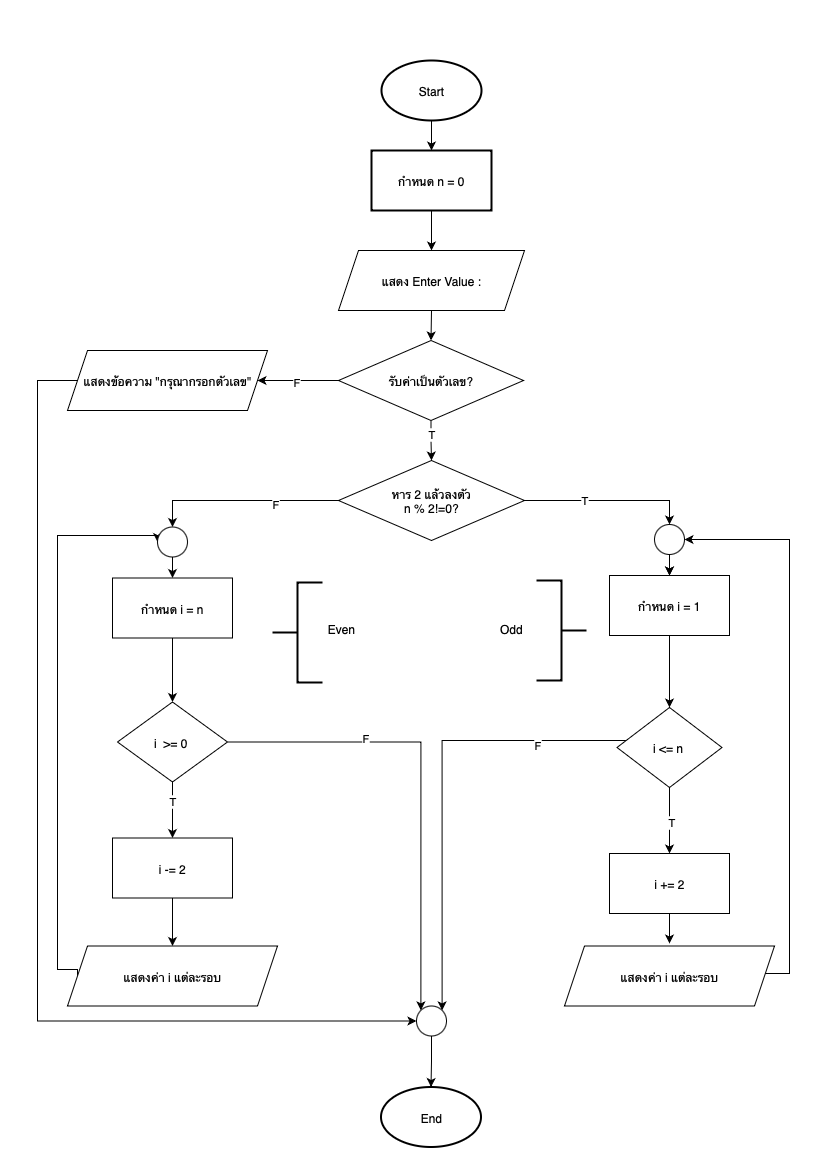

The diagram above was exported from draw.io. Its source (the exported page's mxGraphModel, read from the mxfile embedded in the PNG):
<mxGraphModel dx="1274" dy="712" grid="1" gridSize="10" guides="1" tooltips="1" connect="1" arrows="1" fold="1" page="1" pageScale="1" pageWidth="827" pageHeight="1169" math="0" shadow="0">
  <root>
    <mxCell id="0" />
    <mxCell id="1" parent="0" />
    <mxCell id="dIc79d3IpgFr99bJo3Fr-3" value="" style="edgeStyle=orthogonalEdgeStyle;rounded=0;orthogonalLoop=1;jettySize=auto;html=1;" edge="1" parent="1" source="dIc79d3IpgFr99bJo3Fr-1" target="dIc79d3IpgFr99bJo3Fr-2">
      <mxGeometry relative="1" as="geometry" />
    </mxCell>
    <mxCell id="dIc79d3IpgFr99bJo3Fr-1" value="Start" style="strokeWidth=2;html=1;shape=mxgraph.flowchart.start_1;whiteSpace=wrap;" vertex="1" parent="1">
      <mxGeometry x="381" y="60" width="100" height="60" as="geometry" />
    </mxCell>
    <mxCell id="dIc79d3IpgFr99bJo3Fr-7" style="edgeStyle=orthogonalEdgeStyle;rounded=0;orthogonalLoop=1;jettySize=auto;html=1;exitX=0.5;exitY=1;exitDx=0;exitDy=0;entryX=0.5;entryY=0;entryDx=0;entryDy=0;" edge="1" parent="1" source="dIc79d3IpgFr99bJo3Fr-2" target="dIc79d3IpgFr99bJo3Fr-6">
      <mxGeometry relative="1" as="geometry" />
    </mxCell>
    <mxCell id="dIc79d3IpgFr99bJo3Fr-2" value="กำหนด n = 0" style="whiteSpace=wrap;html=1;strokeWidth=2;" vertex="1" parent="1">
      <mxGeometry x="371" y="150" width="120" height="60" as="geometry" />
    </mxCell>
    <mxCell id="dIc79d3IpgFr99bJo3Fr-50" style="edgeStyle=orthogonalEdgeStyle;rounded=0;orthogonalLoop=1;jettySize=auto;html=1;exitX=0.5;exitY=1;exitDx=0;exitDy=0;entryX=0.5;entryY=0;entryDx=0;entryDy=0;" edge="1" parent="1" source="dIc79d3IpgFr99bJo3Fr-6" target="dIc79d3IpgFr99bJo3Fr-47">
      <mxGeometry relative="1" as="geometry" />
    </mxCell>
    <mxCell id="dIc79d3IpgFr99bJo3Fr-6" value="แสดง Enter Value :" style="shape=parallelogram;perimeter=parallelogramPerimeter;whiteSpace=wrap;html=1;fixedSize=1;" vertex="1" parent="1">
      <mxGeometry x="338" y="250" width="186" height="60" as="geometry" />
    </mxCell>
    <mxCell id="dIc79d3IpgFr99bJo3Fr-18" value="" style="edgeStyle=orthogonalEdgeStyle;rounded=0;orthogonalLoop=1;jettySize=auto;html=1;entryX=0.5;entryY=0;entryDx=0;entryDy=0;exitX=1;exitY=0.5;exitDx=0;exitDy=0;" edge="1" parent="1" source="dIc79d3IpgFr99bJo3Fr-9" target="dIc79d3IpgFr99bJo3Fr-67">
      <mxGeometry relative="1" as="geometry">
        <mxPoint x="569" y="492" as="sourcePoint" />
        <Array as="points">
          <mxPoint x="669" y="500" />
        </Array>
      </mxGeometry>
    </mxCell>
    <mxCell id="dIc79d3IpgFr99bJo3Fr-51" value="T" style="edgeLabel;html=1;align=center;verticalAlign=middle;resizable=0;points=[];" vertex="1" connectable="0" parent="dIc79d3IpgFr99bJo3Fr-18">
      <mxGeometry x="-0.3043" relative="1" as="geometry">
        <mxPoint as="offset" />
      </mxGeometry>
    </mxCell>
    <mxCell id="dIc79d3IpgFr99bJo3Fr-35" style="edgeStyle=orthogonalEdgeStyle;rounded=0;orthogonalLoop=1;jettySize=auto;html=1;exitX=0;exitY=0.5;exitDx=0;exitDy=0;entryX=0.5;entryY=0;entryDx=0;entryDy=0;" edge="1" parent="1" source="dIc79d3IpgFr99bJo3Fr-9" target="dIc79d3IpgFr99bJo3Fr-65">
      <mxGeometry relative="1" as="geometry">
        <mxPoint x="87" y="500.5" as="targetPoint" />
      </mxGeometry>
    </mxCell>
    <mxCell id="dIc79d3IpgFr99bJo3Fr-52" value="F" style="edgeLabel;html=1;align=center;verticalAlign=middle;resizable=0;points=[];" vertex="1" connectable="0" parent="dIc79d3IpgFr99bJo3Fr-35">
      <mxGeometry x="-0.3444" y="4" relative="1" as="geometry">
        <mxPoint as="offset" />
      </mxGeometry>
    </mxCell>
    <mxCell id="dIc79d3IpgFr99bJo3Fr-9" value="หาร 2 แล้วลงตัว&lt;div&gt;n % 2!=0?&lt;/div&gt;" style="rhombus;whiteSpace=wrap;html=1;" vertex="1" parent="1">
      <mxGeometry x="338" y="460" width="186" height="80" as="geometry" />
    </mxCell>
    <mxCell id="dIc79d3IpgFr99bJo3Fr-20" value="" style="edgeStyle=orthogonalEdgeStyle;rounded=0;orthogonalLoop=1;jettySize=auto;html=1;" edge="1" parent="1" source="dIc79d3IpgFr99bJo3Fr-17" target="dIc79d3IpgFr99bJo3Fr-19">
      <mxGeometry relative="1" as="geometry" />
    </mxCell>
    <mxCell id="dIc79d3IpgFr99bJo3Fr-17" value="กำหนด i = 1" style="whiteSpace=wrap;html=1;" vertex="1" parent="1">
      <mxGeometry x="609" y="575" width="120" height="60" as="geometry" />
    </mxCell>
    <mxCell id="dIc79d3IpgFr99bJo3Fr-22" value="" style="edgeStyle=orthogonalEdgeStyle;rounded=0;orthogonalLoop=1;jettySize=auto;html=1;exitX=0.5;exitY=1;exitDx=0;exitDy=0;" edge="1" parent="1" source="dIc79d3IpgFr99bJo3Fr-19" target="dIc79d3IpgFr99bJo3Fr-21">
      <mxGeometry relative="1" as="geometry">
        <mxPoint x="743.9999999999998" y="845" as="sourcePoint" />
      </mxGeometry>
    </mxCell>
    <mxCell id="dIc79d3IpgFr99bJo3Fr-44" value="T" style="edgeLabel;html=1;align=center;verticalAlign=middle;resizable=0;points=[];" vertex="1" connectable="0" parent="dIc79d3IpgFr99bJo3Fr-22">
      <mxGeometry x="0.0333" y="2" relative="1" as="geometry">
        <mxPoint as="offset" />
      </mxGeometry>
    </mxCell>
    <mxCell id="dIc79d3IpgFr99bJo3Fr-61" style="edgeStyle=orthogonalEdgeStyle;rounded=0;orthogonalLoop=1;jettySize=auto;html=1;exitX=0;exitY=0.5;exitDx=0;exitDy=0;entryX=1;entryY=0;entryDx=0;entryDy=0;" edge="1" parent="1" source="dIc79d3IpgFr99bJo3Fr-19" target="dIc79d3IpgFr99bJo3Fr-72">
      <mxGeometry relative="1" as="geometry">
        <mxPoint x="542" y="848.5" as="targetPoint" />
        <Array as="points">
          <mxPoint x="699" y="740" />
          <mxPoint x="442" y="740" />
        </Array>
      </mxGeometry>
    </mxCell>
    <mxCell id="dIc79d3IpgFr99bJo3Fr-78" value="F" style="edgeLabel;html=1;align=center;verticalAlign=middle;resizable=0;points=[];" vertex="1" connectable="0" parent="dIc79d3IpgFr99bJo3Fr-61">
      <mxGeometry x="-0.6075" relative="1" as="geometry">
        <mxPoint as="offset" />
      </mxGeometry>
    </mxCell>
    <mxCell id="dIc79d3IpgFr99bJo3Fr-85" value="&lt;span style=&quot;white-space-collapse: preserve;&quot;&gt;F&lt;/span&gt;" style="edgeLabel;html=1;align=center;verticalAlign=middle;resizable=0;points=[];" vertex="1" connectable="0" parent="dIc79d3IpgFr99bJo3Fr-61">
      <mxGeometry x="-0.178" y="5" relative="1" as="geometry">
        <mxPoint x="1" as="offset" />
      </mxGeometry>
    </mxCell>
    <mxCell id="dIc79d3IpgFr99bJo3Fr-19" value="i &amp;lt;&lt;span style=&quot;white-space: pre;&quot;&gt;= n &lt;/span&gt;" style="rhombus;whiteSpace=wrap;html=1;" vertex="1" parent="1">
      <mxGeometry x="616.5" y="707" width="105" height="80" as="geometry" />
    </mxCell>
    <mxCell id="dIc79d3IpgFr99bJo3Fr-26" style="edgeStyle=orthogonalEdgeStyle;rounded=0;orthogonalLoop=1;jettySize=auto;html=1;exitX=0.5;exitY=1;exitDx=0;exitDy=0;entryX=0.5;entryY=0;entryDx=0;entryDy=0;" edge="1" parent="1" source="dIc79d3IpgFr99bJo3Fr-21">
      <mxGeometry relative="1" as="geometry">
        <mxPoint x="669" y="943" as="targetPoint" />
      </mxGeometry>
    </mxCell>
    <mxCell id="dIc79d3IpgFr99bJo3Fr-21" value="i +&lt;span style=&quot;white-space: pre;&quot;&gt;= 2&lt;/span&gt;" style="whiteSpace=wrap;html=1;" vertex="1" parent="1">
      <mxGeometry x="609" y="853" width="120" height="60" as="geometry" />
    </mxCell>
    <mxCell id="dIc79d3IpgFr99bJo3Fr-41" style="edgeStyle=orthogonalEdgeStyle;rounded=0;orthogonalLoop=1;jettySize=auto;html=1;exitX=1;exitY=0.5;exitDx=0;exitDy=0;entryX=1;entryY=0.5;entryDx=0;entryDy=0;" edge="1" parent="1" target="dIc79d3IpgFr99bJo3Fr-67">
      <mxGeometry relative="1" as="geometry">
        <mxPoint x="764" y="973" as="sourcePoint" />
        <mxPoint x="422.02081528018084" y="999.9791847198187" as="targetPoint" />
        <Array as="points">
          <mxPoint x="789" y="973" />
          <mxPoint x="789" y="539" />
        </Array>
      </mxGeometry>
    </mxCell>
    <mxCell id="dIc79d3IpgFr99bJo3Fr-25" value="&lt;div&gt;แสดง&lt;span style=&quot;white-space: pre;&quot;&gt;ค่า i แต่ละรอบ&lt;/span&gt;&lt;/div&gt;" style="shape=parallelogram;perimeter=parallelogramPerimeter;whiteSpace=wrap;html=1;fixedSize=1;" vertex="1" parent="1">
      <mxGeometry x="564" y="945.5" width="210" height="60" as="geometry" />
    </mxCell>
    <mxCell id="dIc79d3IpgFr99bJo3Fr-27" value="" style="edgeStyle=orthogonalEdgeStyle;rounded=0;orthogonalLoop=1;jettySize=auto;html=1;" edge="1" parent="1" source="dIc79d3IpgFr99bJo3Fr-28" target="dIc79d3IpgFr99bJo3Fr-30">
      <mxGeometry relative="1" as="geometry" />
    </mxCell>
    <mxCell id="dIc79d3IpgFr99bJo3Fr-28" value="กำหนด i = n" style="whiteSpace=wrap;html=1;" vertex="1" parent="1">
      <mxGeometry x="112" y="577.5" width="120" height="60" as="geometry" />
    </mxCell>
    <mxCell id="dIc79d3IpgFr99bJo3Fr-34" style="edgeStyle=orthogonalEdgeStyle;rounded=0;orthogonalLoop=1;jettySize=auto;html=1;exitX=0.5;exitY=1;exitDx=0;exitDy=0;entryX=0.5;entryY=0;entryDx=0;entryDy=0;" edge="1" parent="1" source="dIc79d3IpgFr99bJo3Fr-30" target="dIc79d3IpgFr99bJo3Fr-32">
      <mxGeometry relative="1" as="geometry" />
    </mxCell>
    <mxCell id="dIc79d3IpgFr99bJo3Fr-43" value="T" style="edgeLabel;html=1;align=center;verticalAlign=middle;resizable=0;points=[];" vertex="1" connectable="0" parent="dIc79d3IpgFr99bJo3Fr-34">
      <mxGeometry x="-0.3231" relative="1" as="geometry">
        <mxPoint as="offset" />
      </mxGeometry>
    </mxCell>
    <mxCell id="dIc79d3IpgFr99bJo3Fr-64" style="edgeStyle=orthogonalEdgeStyle;rounded=0;orthogonalLoop=1;jettySize=auto;html=1;exitX=1;exitY=0.5;exitDx=0;exitDy=0;entryX=0;entryY=0;entryDx=0;entryDy=0;" edge="1" parent="1" source="dIc79d3IpgFr99bJo3Fr-30" target="dIc79d3IpgFr99bJo3Fr-72">
      <mxGeometry relative="1" as="geometry">
        <mxPoint x="316" y="848.5" as="targetPoint" />
        <Array as="points">
          <mxPoint x="420" y="741" />
        </Array>
      </mxGeometry>
    </mxCell>
    <mxCell id="dIc79d3IpgFr99bJo3Fr-77" value="F" style="edgeLabel;html=1;align=center;verticalAlign=middle;resizable=0;points=[];" vertex="1" connectable="0" parent="dIc79d3IpgFr99bJo3Fr-64">
      <mxGeometry x="-0.4045" y="4" relative="1" as="geometry">
        <mxPoint as="offset" />
      </mxGeometry>
    </mxCell>
    <mxCell id="dIc79d3IpgFr99bJo3Fr-30" value="i &amp;nbsp;&amp;gt;= 0&lt;span style=&quot;white-space: pre;&quot;&gt; &lt;/span&gt;" style="rhombus;whiteSpace=wrap;html=1;" vertex="1" parent="1">
      <mxGeometry x="117" y="701.5" width="110" height="80" as="geometry" />
    </mxCell>
    <mxCell id="dIc79d3IpgFr99bJo3Fr-31" style="edgeStyle=orthogonalEdgeStyle;rounded=0;orthogonalLoop=1;jettySize=auto;html=1;exitX=0.5;exitY=1;exitDx=0;exitDy=0;entryX=0.5;entryY=0;entryDx=0;entryDy=0;" edge="1" parent="1" source="dIc79d3IpgFr99bJo3Fr-32" target="dIc79d3IpgFr99bJo3Fr-33">
      <mxGeometry relative="1" as="geometry" />
    </mxCell>
    <mxCell id="dIc79d3IpgFr99bJo3Fr-32" value="i -&lt;span style=&quot;white-space: pre;&quot;&gt;= 2&lt;/span&gt;" style="whiteSpace=wrap;html=1;" vertex="1" parent="1">
      <mxGeometry x="112" y="837.5" width="120" height="60" as="geometry" />
    </mxCell>
    <mxCell id="dIc79d3IpgFr99bJo3Fr-62" style="edgeStyle=orthogonalEdgeStyle;rounded=0;orthogonalLoop=1;jettySize=auto;html=1;exitX=0;exitY=0.5;exitDx=0;exitDy=0;entryX=0;entryY=0.5;entryDx=0;entryDy=0;" edge="1" parent="1" source="dIc79d3IpgFr99bJo3Fr-33" target="dIc79d3IpgFr99bJo3Fr-65">
      <mxGeometry relative="1" as="geometry">
        <Array as="points">
          <mxPoint x="77" y="969" />
          <mxPoint x="57" y="969" />
          <mxPoint x="57" y="535" />
          <mxPoint x="157" y="535" />
        </Array>
      </mxGeometry>
    </mxCell>
    <mxCell id="dIc79d3IpgFr99bJo3Fr-33" value="แสดง&lt;span style=&quot;white-space: pre;&quot;&gt;ค่า i แต่ละรอบ&lt;/span&gt;" style="shape=parallelogram;perimeter=parallelogramPerimeter;whiteSpace=wrap;html=1;fixedSize=1;" vertex="1" parent="1">
      <mxGeometry x="67" y="945.5" width="210" height="60" as="geometry" />
    </mxCell>
    <mxCell id="dIc79d3IpgFr99bJo3Fr-49" style="edgeStyle=orthogonalEdgeStyle;rounded=0;orthogonalLoop=1;jettySize=auto;html=1;exitX=0.5;exitY=1;exitDx=0;exitDy=0;entryX=0.5;entryY=0;entryDx=0;entryDy=0;" edge="1" parent="1" source="dIc79d3IpgFr99bJo3Fr-47" target="dIc79d3IpgFr99bJo3Fr-9">
      <mxGeometry relative="1" as="geometry" />
    </mxCell>
    <mxCell id="dIc79d3IpgFr99bJo3Fr-76" value="T" style="edgeLabel;html=1;align=center;verticalAlign=middle;resizable=0;points=[];" vertex="1" connectable="0" parent="dIc79d3IpgFr99bJo3Fr-49">
      <mxGeometry x="-0.3483" relative="1" as="geometry">
        <mxPoint as="offset" />
      </mxGeometry>
    </mxCell>
    <mxCell id="dIc79d3IpgFr99bJo3Fr-56" style="edgeStyle=orthogonalEdgeStyle;rounded=0;orthogonalLoop=1;jettySize=auto;html=1;exitX=0;exitY=0.5;exitDx=0;exitDy=0;entryX=1;entryY=0.5;entryDx=0;entryDy=0;" edge="1" parent="1" source="dIc79d3IpgFr99bJo3Fr-47" target="dIc79d3IpgFr99bJo3Fr-53">
      <mxGeometry relative="1" as="geometry">
        <mxPoint x="287" y="380" as="targetPoint" />
      </mxGeometry>
    </mxCell>
    <mxCell id="dIc79d3IpgFr99bJo3Fr-75" value="F" style="edgeLabel;html=1;align=center;verticalAlign=middle;resizable=0;points=[];" vertex="1" connectable="0" parent="dIc79d3IpgFr99bJo3Fr-56">
      <mxGeometry x="0.0429" y="2" relative="1" as="geometry">
        <mxPoint as="offset" />
      </mxGeometry>
    </mxCell>
    <mxCell id="dIc79d3IpgFr99bJo3Fr-47" value="รับค่าเป็นตัวเลข?" style="rhombus;whiteSpace=wrap;html=1;" vertex="1" parent="1">
      <mxGeometry x="338" y="340" width="185" height="80" as="geometry" />
    </mxCell>
    <mxCell id="dIc79d3IpgFr99bJo3Fr-57" style="edgeStyle=orthogonalEdgeStyle;rounded=0;orthogonalLoop=1;jettySize=auto;html=1;exitX=0;exitY=0.5;exitDx=0;exitDy=0;entryX=0;entryY=0.5;entryDx=0;entryDy=0;" edge="1" parent="1" source="dIc79d3IpgFr99bJo3Fr-53" target="dIc79d3IpgFr99bJo3Fr-72">
      <mxGeometry relative="1" as="geometry">
        <mxPoint x="387" y="1010.5" as="targetPoint" />
        <Array as="points">
          <mxPoint x="37" y="380" />
          <mxPoint x="37" y="1020" />
        </Array>
      </mxGeometry>
    </mxCell>
    <mxCell id="dIc79d3IpgFr99bJo3Fr-53" value="แสดงข้อความ &quot;กรุณากรอกตัวเลข&quot;" style="shape=parallelogram;perimeter=parallelogramPerimeter;whiteSpace=wrap;html=1;fixedSize=1;" vertex="1" parent="1">
      <mxGeometry x="67" y="350" width="200" height="60" as="geometry" />
    </mxCell>
    <mxCell id="dIc79d3IpgFr99bJo3Fr-58" value="End" style="strokeWidth=2;html=1;shape=mxgraph.flowchart.start_1;whiteSpace=wrap;" vertex="1" parent="1">
      <mxGeometry x="380.5" y="1086.5" width="100" height="60" as="geometry" />
    </mxCell>
    <mxCell id="dIc79d3IpgFr99bJo3Fr-59" style="edgeStyle=orthogonalEdgeStyle;rounded=0;orthogonalLoop=1;jettySize=auto;html=1;exitX=0.5;exitY=1;exitDx=0;exitDy=0;entryX=0.5;entryY=0;entryDx=0;entryDy=0;entryPerimeter=0;" edge="1" parent="1" source="dIc79d3IpgFr99bJo3Fr-72" target="dIc79d3IpgFr99bJo3Fr-58">
      <mxGeometry relative="1" as="geometry">
        <mxPoint x="430.5" y="1050.5" as="sourcePoint" />
      </mxGeometry>
    </mxCell>
    <mxCell id="dIc79d3IpgFr99bJo3Fr-66" style="edgeStyle=orthogonalEdgeStyle;rounded=0;orthogonalLoop=1;jettySize=auto;html=1;exitX=0.5;exitY=1;exitDx=0;exitDy=0;entryX=0.5;entryY=0;entryDx=0;entryDy=0;" edge="1" parent="1" source="dIc79d3IpgFr99bJo3Fr-65" target="dIc79d3IpgFr99bJo3Fr-28">
      <mxGeometry relative="1" as="geometry" />
    </mxCell>
    <mxCell id="dIc79d3IpgFr99bJo3Fr-65" value="" style="ellipse;whiteSpace=wrap;html=1;aspect=fixed;" vertex="1" parent="1">
      <mxGeometry x="157" y="526.5" width="30" height="30" as="geometry" />
    </mxCell>
    <mxCell id="dIc79d3IpgFr99bJo3Fr-68" style="edgeStyle=orthogonalEdgeStyle;rounded=0;orthogonalLoop=1;jettySize=auto;html=1;exitX=1;exitY=1;exitDx=0;exitDy=0;entryX=0.5;entryY=0;entryDx=0;entryDy=0;" edge="1" parent="1" source="dIc79d3IpgFr99bJo3Fr-67" target="dIc79d3IpgFr99bJo3Fr-17">
      <mxGeometry relative="1" as="geometry" />
    </mxCell>
    <mxCell id="dIc79d3IpgFr99bJo3Fr-69" value="" style="edgeStyle=orthogonalEdgeStyle;rounded=0;orthogonalLoop=1;jettySize=auto;html=1;" edge="1" parent="1" source="dIc79d3IpgFr99bJo3Fr-67" target="dIc79d3IpgFr99bJo3Fr-17">
      <mxGeometry relative="1" as="geometry" />
    </mxCell>
    <mxCell id="dIc79d3IpgFr99bJo3Fr-67" value="" style="ellipse;whiteSpace=wrap;html=1;aspect=fixed;" vertex="1" parent="1">
      <mxGeometry x="654" y="524" width="30" height="30" as="geometry" />
    </mxCell>
    <mxCell id="dIc79d3IpgFr99bJo3Fr-72" value="" style="ellipse;whiteSpace=wrap;html=1;aspect=fixed;" vertex="1" parent="1">
      <mxGeometry x="416" y="1005.5" width="30" height="30" as="geometry" />
    </mxCell>
    <mxCell id="dIc79d3IpgFr99bJo3Fr-79" value="Even" style="text;html=1;align=center;verticalAlign=middle;whiteSpace=wrap;rounded=0;" vertex="1" parent="1">
      <mxGeometry x="311" y="613" width="60" height="30" as="geometry" />
    </mxCell>
    <mxCell id="dIc79d3IpgFr99bJo3Fr-80" value="" style="strokeWidth=2;html=1;shape=mxgraph.flowchart.annotation_2;align=left;labelPosition=right;pointerEvents=1;" vertex="1" parent="1">
      <mxGeometry x="272" y="582" width="50" height="100" as="geometry" />
    </mxCell>
    <mxCell id="dIc79d3IpgFr99bJo3Fr-83" value="" style="strokeWidth=2;html=1;shape=mxgraph.flowchart.annotation_2;align=left;labelPosition=right;pointerEvents=1;rotation=-180;" vertex="1" parent="1">
      <mxGeometry x="536" y="580" width="50" height="100" as="geometry" />
    </mxCell>
    <mxCell id="dIc79d3IpgFr99bJo3Fr-84" value="Odd" style="text;html=1;align=center;verticalAlign=middle;whiteSpace=wrap;rounded=0;" vertex="1" parent="1">
      <mxGeometry x="481" y="613" width="60" height="30" as="geometry" />
    </mxCell>
  </root>
</mxGraphModel>